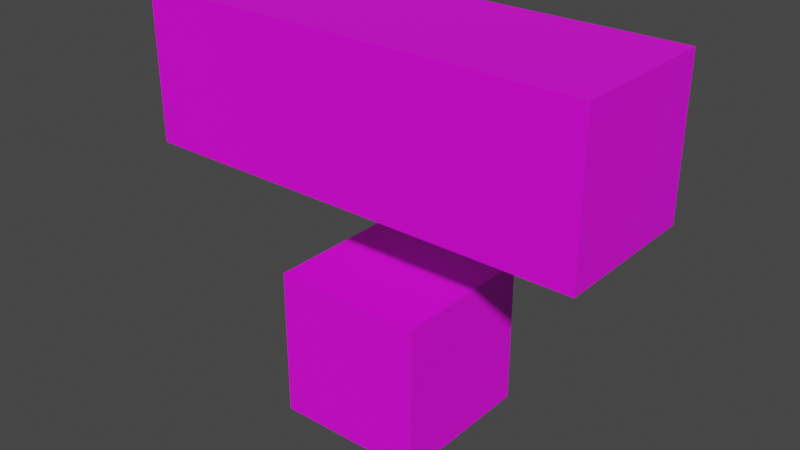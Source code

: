 # Source: DoubleTestCube.blend  (saved by Blender 3.2.14; exported with 4.5.12 LTS)
import bpy
from mathutils import Matrix  # noqa: F401  (used for matrix-valued properties, if any)

bpy.ops.wm.read_factory_settings(use_empty=True)
scene = bpy.context.scene
scene.name = 'Scene'

# ---- images (referenced by path relative to the original .blend; pixels are not part of the script)
import os
ASSET_DIR = os.environ.get("B2B_ASSET_DIR", "")  # directory of the original .blend (textures are referenced by path, not embedded)
HERE = os.path.dirname(os.path.abspath(__file__))  # packed textures are extracted next to this script under _unpacked/

def load_image(name, relpath, width, height, colorspace="sRGB"):
    """Load a texture the original file referenced (path relative to the .blend, or extracted next to this script)."""
    p = next((c for c in (os.path.join(HERE, relpath), os.path.join(ASSET_DIR, relpath)) if relpath and os.path.exists(c)), "")
    if p:
        img = bpy.data.images.load(p, check_existing=True)
        img.name = name
    else:  # same state as the original file: an image datablock whose file is absent (Cycles renders it pink)
        img = bpy.data.images.new(name, width, height)
        img.source = "FILE"
        img.filepath = "//" + (relpath or name)
    img.colorspace_settings.name = colorspace
    return img
img_tex_jpg = load_image('tex.jpg', 'tex.jpg', 1024, 1024, 'sRGB')

# ---- materials (node trees are filled in below, after node groups)
mat_material_001 = bpy.data.materials.new('Material.001')
mat_material_001.use_transparent_shadow = False

# ---- material node trees
mat_material_001.use_nodes = True; mat_material_001.node_tree.nodes.clear()
_N = mat_material_001.node_tree.nodes; _L = mat_material_001.node_tree.links
n0 = _N.new('ShaderNodeBsdfPrincipled'); n0.name = 'Principled BSDF'; n0.location = (10, 300)
n0.distribution = 'GGX'
n0.subsurface_method = 'RANDOM_WALK_SKIN'
n0.inputs[3].default_value = 1.45
n0.inputs[27].default_value = (0.0, 0.0, 0.0, 1.0)
n0.inputs[28].default_value = 1.0
n1 = _N.new('ShaderNodeOutputMaterial'); n1.name = 'Material Output'; n1.location = (300, 300)
n2 = _N.new('ShaderNodeTexImage'); n2.name = 'Image Texture'; n2.location = (-490, 98)
n2.image = img_tex_jpg
_L.new(n0.outputs[0], n1.inputs[0])
_L.new(n2.outputs[0], n0.inputs[0])
n1.is_active_output = True

# ---- world
world_world = bpy.data.worlds.new('World'); scene.world = world_world
world_world.use_nodes = True; world_world.node_tree.nodes.clear()
_N = world_world.node_tree.nodes; _L = world_world.node_tree.links
n0 = _N.new('ShaderNodeOutputWorld'); n0.name = 'World Output'; n0.location = (300, 300)
n1 = _N.new('ShaderNodeBackground'); n1.name = 'Background'; n1.location = (10, 300)
n1.inputs[0].default_value = (0.05088, 0.05088, 0.05088, 1.0)
_L.new(n1.outputs[0], n0.inputs[0])
n0.is_active_output = True
world_world.color = (0.05088, 0.05088, 0.05088)
world_world.use_sun_shadow = False
world_world.sun_shadow_jitter_overblur = 0.0

# ---- meshes
me_cube_001 = bpy.data.meshes.new('Cube.001')
me_cube_001.from_pydata([(-1.0, -1.0, -1.0), (-1.0, -1.0, 1.0), (-1.0, 1.0, -1.0), (-1.0, 1.0, 1.0), (1.0, -1.0, -1.0), (1.0, -1.0, 1.0), (1.0, 1.0, -1.0), (1.0, 1.0, 1.0)], [], [(0, 1, 3, 2), (2, 3, 7, 6), (6, 7, 5, 4), (4, 5, 1, 0), (2, 6, 4, 0), (7, 3, 1, 5)])
_uv = me_cube_001.uv_layers.new(name='UVMap')
_uv.uv.foreach_set('vector', [0.375, 0.0, 0.625, 0.0, 0.625, 0.25, 0.375, 0.25, 0.375, 0.25, 0.625, 0.25, 0.625, 0.5, 0.375, 0.5, 0.375, 0.5, 0.625, 0.5, 0.625, 0.75, 0.375, 0.75, 0.375, 0.75, 0.625, 0.75, 0.625, 1.0, 0.375, 1.0, 0.125, 0.5, 0.375, 0.5, 0.375, 0.75, 0.125, 0.75, 0.625, 0.5, 0.875, 0.5, 0.875, 0.75, 0.625, 0.75])
me_cube_001.materials.append(mat_material_001)
me_cube_001.update()
me_cube_003 = bpy.data.meshes.new('Cube.003')
me_cube_003.from_pydata([(-1.0, -1.0, -1.0), (-1.0, -1.0, 1.0), (-1.0, 1.0, -1.0), (-1.0, 1.0, 1.0), (1.0, -1.0, -1.0), (1.0, -1.0, 1.0), (1.0, 1.0, -1.0), (1.0, 1.0, 1.0)], [], [(0, 1, 3, 2), (2, 3, 7, 6), (6, 7, 5, 4), (4, 5, 1, 0), (2, 6, 4, 0), (7, 3, 1, 5)])
_uv = me_cube_003.uv_layers.new(name='UVMap')
_uv.uv.foreach_set('vector', [0.375, 0.0, 0.625, 0.0, 0.625, 0.25, 0.375, 0.25, 0.375, 0.25, 0.625, 0.25, 0.625, 0.5, 0.375, 0.5, 0.375, 0.5, 0.625, 0.5, 0.625, 0.75, 0.375, 0.75, 0.375, 0.75, 0.625, 0.75, 0.625, 1.0, 0.375, 1.0, 0.125, 0.5, 0.375, 0.5, 0.375, 0.75, 0.125, 0.75, 0.625, 0.5, 0.875, 0.5, 0.875, 0.75, 0.625, 0.75])
me_cube_003.materials.append(mat_material_001)
me_cube_003.update()

# ---- objects
ob_cube = bpy.data.objects.new('Cube', me_cube_001)
ob_cube_001 = bpy.data.objects.new('Cube.001', me_cube_003)

# ---- transforms, parenting, visibility, modifiers, constraints
ob_cube.location = (0.0, 0.0, 0.0)
ob_cube_001.location = (0.0, 0.0, 3.181)
ob_cube_001.scale = (3.0, 1.0, 1.0)

# ---- collection membership
scene.collection.objects.link(ob_cube)
scene.collection.objects.link(ob_cube_001)

# ---- scene / render settings (as saved in the file)
scene.frame_start = 1; scene.frame_end = 250; scene.frame_set(1)
scene.render.engine = 'BLENDER_EEVEE_NEXT'
scene.cycles.sampling_pattern = 'TABULATED_SOBOL'
scene.cycles.use_light_tree = False
scene.view_settings.view_transform = 'Filmic'
bpy.context.view_layer.update()

# ---- added for rendering (the .blend has no active camera and no usable light): camera, sun
cam_auto = bpy.data.cameras.new('AutoCamera')
cam_auto.lens = 50.0
cam_auto.sensor_width = 36.0
cam_auto.clip_end = 1000.0
ob_auto_camera = bpy.data.objects.new('AutoCamera', cam_auto)
scene.collection.objects.link(ob_auto_camera)
ob_auto_camera.location = (7.56414, -9.07697, 7.64159)
ob_auto_camera.rotation_euler = (1.09748, -7.21219e-08, 0.694738)
scene.camera = ob_auto_camera
light_auto_sun = bpy.data.lights.new('AutoSun', 'SUN')
light_auto_sun.energy = 3.0
light_auto_sun.angle = 0.0523599
ob_auto_sun = bpy.data.objects.new('AutoSun', light_auto_sun)
scene.collection.objects.link(ob_auto_sun)
ob_auto_sun.rotation_euler = (0.872665, 0.174533, 0.523599)
bpy.context.view_layer.update()
